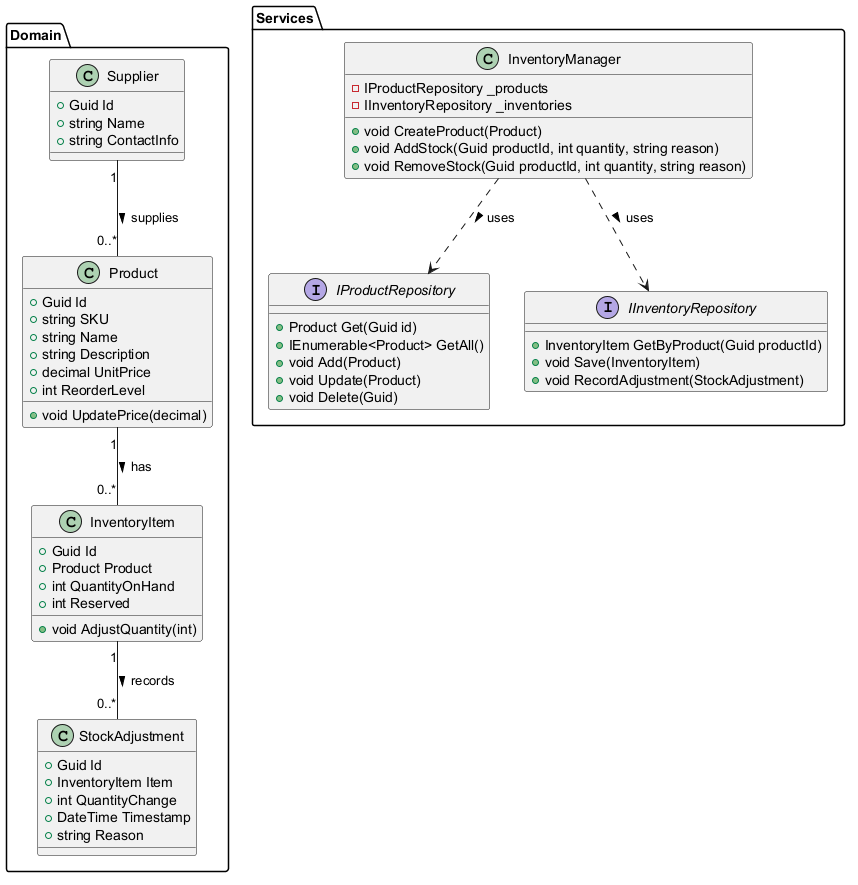

The diagram above was rendered by PlantUML. Its source (embedded in the PNG):
@startuml
' Inventory Management System - Class Diagram
package "Domain" {
  class Product {
	+Guid Id
	+string SKU
	+string Name
	+string Description
	+decimal UnitPrice
	+int ReorderLevel
	+void UpdatePrice(decimal)
  }

  class InventoryItem {
	+Guid Id
	+Product Product
	+int QuantityOnHand
	+int Reserved
	+void AdjustQuantity(int)
  }

  class StockAdjustment {
	+Guid Id
	+InventoryItem Item
	+int QuantityChange
	+DateTime Timestamp
	+string Reason
  }

  class Supplier {
	+Guid Id
	+string Name
	+string ContactInfo
  }
}

package "Services" {
  interface IProductRepository {
	+Product Get(Guid id)
	+IEnumerable<Product> GetAll()
	+void Add(Product)
	+void Update(Product)
	+void Delete(Guid)
  }

  interface IInventoryRepository {
	+InventoryItem GetByProduct(Guid productId)
	+void Save(InventoryItem)
	+void RecordAdjustment(StockAdjustment)
  }

  class InventoryManager {
	-IProductRepository _products
	-IInventoryRepository _inventories
	+void CreateProduct(Product)
	+void AddStock(Guid productId, int quantity, string reason)
	+void RemoveStock(Guid productId, int quantity, string reason)
  }
}

Product "1" -- "0..*" InventoryItem : has >
InventoryItem "1" -- "0..*" StockAdjustment : records >
Supplier "1" -- "0..*" Product : supplies >

InventoryManager ..> IProductRepository : uses >
InventoryManager ..> IInventoryRepository : uses >

@enduml